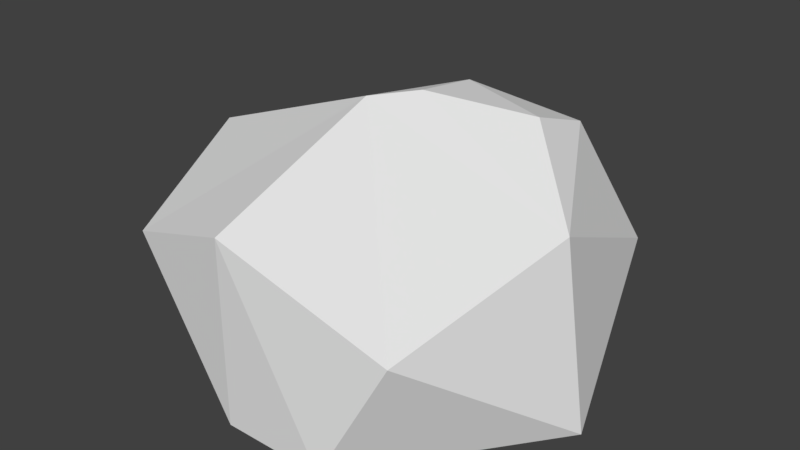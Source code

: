 # Source: rock009.blend  (saved by Blender 2.78.0; exported with 4.5.12 LTS)
import bpy
from mathutils import Matrix  # noqa: F401  (used for matrix-valued properties, if any)

bpy.ops.wm.read_factory_settings(use_empty=True)
scene = bpy.context.scene
scene.name = 'Scene'

# ---- collections
col_collection_1 = bpy.data.collections.new('Collection 1'); scene.collection.children.link(col_collection_1)

# ---- materials (node trees are filled in below, after node groups)
mat_material = bpy.data.materials.new('Material')
mat_material.alpha_threshold = 0.0
mat_material.use_transparent_shadow = False
mat_material.roughness = 0.5
mat_material.line_color = (0.0, 0.0, 0.0, 1.0)

# ---- material node trees

# ---- world
world_world = bpy.data.worlds.new('World'); scene.world = world_world
world_world.color = (0.05088, 0.05088, 0.05088)
world_world.use_sun_shadow = False
world_world.sun_shadow_jitter_overblur = 0.0
world_world.cycles.sampling_method = 'MANUAL'

# ---- meshes
me_cube = bpy.data.meshes.new('Cube')
me_cube.from_pydata([(1.0, 1.0, 0.5288), (0.9086, -0.9168, 0.6661), (-0.6423, -0.9066, 0.785), (-1.0, 1.0, 0.5795), (0.7887, 0.8042, 0.0), (0.5657, -1.0, 0.0), (-0.4361, 1.0, 0.0), (1.176, -0.009644, 1.0), (-0.1043, 1.129, 1.04), (-5.364e-07, -1.0, 1.0), (-1.0, 1.788e-07, 1.0), (2.384e-07, 1.0, 0.0), (-1.0, 2.384e-07, 0.0), (-2.98e-07, -1.0, 0.0), (1.315, -2.98e-07, 0.0), (-1.49e-07, -1.788e-07, 1.366), (0.2006, 0.5599, 1.341), (0.2006, 0.1834, 1.392), (0.7334, 0.3921, 1.322), (0.7467, 0.7492, 1.198)], [], [(15, 2, 9), (14, 1, 5), (10, 12, 2), (12, 3, 6), (11, 3, 8), (12, 13, 2), (2, 13, 9), (5, 9, 13), (0, 14, 4), (15, 1, 7), (19, 0, 8), (8, 10, 15), (15, 10, 2), (14, 7, 1), (12, 10, 3), (11, 6, 3), (0, 4, 11), (5, 1, 9), (0, 7, 14), (15, 9, 1), (19, 16, 18), (8, 3, 10), (0, 11, 8), (16, 17, 18), (7, 17, 15), (15, 16, 8), (19, 7, 0), (18, 7, 19), (19, 8, 16), (7, 18, 17), (15, 17, 16), (12, 6, 11, 4, 14, 5, 13)])
me_cube.materials.append(mat_material)
me_cube.use_remesh_preserve_volume = False
me_cube.use_remesh_preserve_attributes = False
me_cube.use_mirror_vertex_groups = False
me_cube.update()

# ---- objects
ob_cube = bpy.data.objects.new('Cube', me_cube)

# ---- transforms, parenting, visibility, modifiers, constraints
ob_cube.location = (0.0, 0.0, 0.0)
ob_cube.lock_rotations_4d = False
ob_cube.empty_display_type = 'ARROWS'
ob_cube.lineart.crease_threshold = 0.0

# ---- collection membership
col_collection_1.objects.link(ob_cube)

# ---- scene / render settings (as saved in the file)
scene.frame_start = 1; scene.frame_end = 250; scene.frame_set(1)
scene.render.engine = 'BLENDER_EEVEE_NEXT'
scene.render.resolution_percentage = 50
scene.render.dither_intensity = 0.0
scene.cycles.use_denoising = False
scene.cycles.samples = 128
scene.cycles.sampling_pattern = 'TABULATED_SOBOL'
scene.cycles.light_sampling_threshold = 0.0
scene.cycles.use_adaptive_sampling = False
scene.cycles.use_light_tree = False
scene.cycles.blur_glossy = 0.0
scene.cycles.sample_clamp_indirect = 0.0
scene.view_settings.view_transform = 'Standard'
bpy.context.view_layer.update()

# ---- added for rendering (the .blend has no active camera and no usable light): camera, sun
cam_auto = bpy.data.cameras.new('AutoCamera')
cam_auto.lens = 50.0
cam_auto.sensor_width = 36.0
cam_auto.clip_end = 1000.0
ob_auto_camera = bpy.data.objects.new('AutoCamera', cam_auto)
scene.collection.objects.link(ob_auto_camera)
ob_auto_camera.location = (3.3395, -3.75413, 3.24165)
ob_auto_camera.rotation_euler = (1.09748, -7.21219e-08, 0.694738)
scene.camera = ob_auto_camera
light_auto_sun = bpy.data.lights.new('AutoSun', 'SUN')
light_auto_sun.energy = 3.0
light_auto_sun.angle = 0.0523599
ob_auto_sun = bpy.data.objects.new('AutoSun', light_auto_sun)
scene.collection.objects.link(ob_auto_sun)
ob_auto_sun.rotation_euler = (0.872665, 0.174533, 0.523599)
bpy.context.view_layer.update()

